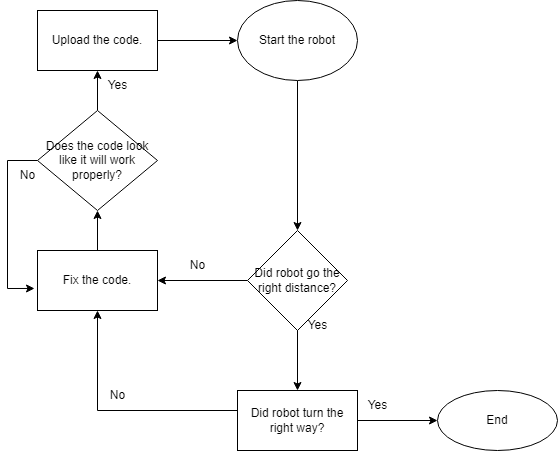

The diagram above was exported from draw.io. Its source (the exported page's mxGraphModel, read from the mxfile embedded in the PNG):
<mxGraphModel dx="1422" dy="754" grid="1" gridSize="10" guides="1" tooltips="1" connect="1" arrows="1" fold="1" page="1" pageScale="1" pageWidth="827" pageHeight="1169" math="0" shadow="0">
  <root>
    <mxCell id="WIyWlLk6GJQsqaUBKTNV-0" />
    <mxCell id="WIyWlLk6GJQsqaUBKTNV-1" parent="WIyWlLk6GJQsqaUBKTNV-0" />
    <mxCell id="NHHZj94KwkTv9wrkSFR0-2" value="" style="edgeStyle=orthogonalEdgeStyle;rounded=0;orthogonalLoop=1;jettySize=auto;html=1;entryX=0.5;entryY=0;entryDx=0;entryDy=0;" edge="1" parent="WIyWlLk6GJQsqaUBKTNV-1" source="NHHZj94KwkTv9wrkSFR0-0" target="NHHZj94KwkTv9wrkSFR0-15">
      <mxGeometry relative="1" as="geometry">
        <mxPoint x="429" y="340" as="targetPoint" />
      </mxGeometry>
    </mxCell>
    <mxCell id="NHHZj94KwkTv9wrkSFR0-0" value="Start the robot" style="ellipse;whiteSpace=wrap;html=1;" vertex="1" parent="WIyWlLk6GJQsqaUBKTNV-1">
      <mxGeometry x="369" y="90" width="120" height="80" as="geometry" />
    </mxCell>
    <mxCell id="NHHZj94KwkTv9wrkSFR0-4" value="" style="edgeStyle=orthogonalEdgeStyle;rounded=0;orthogonalLoop=1;jettySize=auto;html=1;" edge="1" parent="WIyWlLk6GJQsqaUBKTNV-1" target="NHHZj94KwkTv9wrkSFR0-3">
      <mxGeometry relative="1" as="geometry">
        <mxPoint x="429" y="400" as="sourcePoint" />
      </mxGeometry>
    </mxCell>
    <mxCell id="NHHZj94KwkTv9wrkSFR0-10" value="" style="edgeStyle=orthogonalEdgeStyle;rounded=0;orthogonalLoop=1;jettySize=auto;html=1;exitX=0;exitY=0.5;exitDx=0;exitDy=0;" edge="1" parent="WIyWlLk6GJQsqaUBKTNV-1" source="NHHZj94KwkTv9wrkSFR0-15" target="NHHZj94KwkTv9wrkSFR0-9">
      <mxGeometry relative="1" as="geometry">
        <mxPoint x="369" y="370" as="sourcePoint" />
      </mxGeometry>
    </mxCell>
    <mxCell id="NHHZj94KwkTv9wrkSFR0-6" value="" style="edgeStyle=orthogonalEdgeStyle;rounded=0;orthogonalLoop=1;jettySize=auto;html=1;" edge="1" parent="WIyWlLk6GJQsqaUBKTNV-1" source="NHHZj94KwkTv9wrkSFR0-3" target="NHHZj94KwkTv9wrkSFR0-5">
      <mxGeometry relative="1" as="geometry" />
    </mxCell>
    <mxCell id="NHHZj94KwkTv9wrkSFR0-12" style="edgeStyle=orthogonalEdgeStyle;rounded=0;orthogonalLoop=1;jettySize=auto;html=1;entryX=0.5;entryY=1;entryDx=0;entryDy=0;" edge="1" parent="WIyWlLk6GJQsqaUBKTNV-1" source="NHHZj94KwkTv9wrkSFR0-3" target="NHHZj94KwkTv9wrkSFR0-9">
      <mxGeometry relative="1" as="geometry">
        <mxPoint x="269" y="470" as="targetPoint" />
        <Array as="points">
          <mxPoint x="229" y="500" />
        </Array>
      </mxGeometry>
    </mxCell>
    <mxCell id="NHHZj94KwkTv9wrkSFR0-3" value="Did robot turn the right way?" style="whiteSpace=wrap;html=1;" vertex="1" parent="WIyWlLk6GJQsqaUBKTNV-1">
      <mxGeometry x="369" y="480" width="120" height="60" as="geometry" />
    </mxCell>
    <mxCell id="NHHZj94KwkTv9wrkSFR0-5" value="End" style="ellipse;whiteSpace=wrap;html=1;" vertex="1" parent="WIyWlLk6GJQsqaUBKTNV-1">
      <mxGeometry x="569" y="480" width="120" height="60" as="geometry" />
    </mxCell>
    <mxCell id="NHHZj94KwkTv9wrkSFR0-7" value="Yes&lt;br&gt;" style="text;html=1;align=center;verticalAlign=middle;resizable=0;points=[];autosize=1;strokeColor=none;fillColor=none;" vertex="1" parent="WIyWlLk6GJQsqaUBKTNV-1">
      <mxGeometry x="429" y="400" width="40" height="30" as="geometry" />
    </mxCell>
    <mxCell id="NHHZj94KwkTv9wrkSFR0-8" value="Yes&lt;br&gt;" style="text;html=1;align=center;verticalAlign=middle;resizable=0;points=[];autosize=1;strokeColor=none;fillColor=none;" vertex="1" parent="WIyWlLk6GJQsqaUBKTNV-1">
      <mxGeometry x="489" y="480" width="40" height="30" as="geometry" />
    </mxCell>
    <mxCell id="NHHZj94KwkTv9wrkSFR0-26" style="edgeStyle=orthogonalEdgeStyle;rounded=0;orthogonalLoop=1;jettySize=auto;html=1;entryX=0.5;entryY=1;entryDx=0;entryDy=0;" edge="1" parent="WIyWlLk6GJQsqaUBKTNV-1" source="NHHZj94KwkTv9wrkSFR0-9" target="NHHZj94KwkTv9wrkSFR0-25">
      <mxGeometry relative="1" as="geometry" />
    </mxCell>
    <mxCell id="NHHZj94KwkTv9wrkSFR0-9" value="Fix the code." style="whiteSpace=wrap;html=1;" vertex="1" parent="WIyWlLk6GJQsqaUBKTNV-1">
      <mxGeometry x="169" y="340" width="120" height="60" as="geometry" />
    </mxCell>
    <mxCell id="NHHZj94KwkTv9wrkSFR0-13" value="No" style="text;html=1;align=center;verticalAlign=middle;resizable=0;points=[];autosize=1;strokeColor=none;fillColor=none;" vertex="1" parent="WIyWlLk6GJQsqaUBKTNV-1">
      <mxGeometry x="309" y="340" width="40" height="30" as="geometry" />
    </mxCell>
    <mxCell id="NHHZj94KwkTv9wrkSFR0-14" value="No&lt;br&gt;" style="text;html=1;align=center;verticalAlign=middle;resizable=0;points=[];autosize=1;strokeColor=none;fillColor=none;" vertex="1" parent="WIyWlLk6GJQsqaUBKTNV-1">
      <mxGeometry x="229" y="470" width="40" height="30" as="geometry" />
    </mxCell>
    <mxCell id="NHHZj94KwkTv9wrkSFR0-15" value="Did robot go the right distance?" style="rhombus;whiteSpace=wrap;html=1;" vertex="1" parent="WIyWlLk6GJQsqaUBKTNV-1">
      <mxGeometry x="379" y="320" width="100" height="100" as="geometry" />
    </mxCell>
    <mxCell id="NHHZj94KwkTv9wrkSFR0-20" style="edgeStyle=orthogonalEdgeStyle;rounded=0;orthogonalLoop=1;jettySize=auto;html=1;entryX=0;entryY=0.5;entryDx=0;entryDy=0;" edge="1" parent="WIyWlLk6GJQsqaUBKTNV-1" source="NHHZj94KwkTv9wrkSFR0-18" target="NHHZj94KwkTv9wrkSFR0-0">
      <mxGeometry relative="1" as="geometry" />
    </mxCell>
    <mxCell id="NHHZj94KwkTv9wrkSFR0-18" value="Upload the code." style="rounded=0;whiteSpace=wrap;html=1;" vertex="1" parent="WIyWlLk6GJQsqaUBKTNV-1">
      <mxGeometry x="169" y="100" width="120" height="60" as="geometry" />
    </mxCell>
    <mxCell id="NHHZj94KwkTv9wrkSFR0-27" style="edgeStyle=orthogonalEdgeStyle;rounded=0;orthogonalLoop=1;jettySize=auto;html=1;entryX=0.5;entryY=1;entryDx=0;entryDy=0;" edge="1" parent="WIyWlLk6GJQsqaUBKTNV-1" source="NHHZj94KwkTv9wrkSFR0-25" target="NHHZj94KwkTv9wrkSFR0-18">
      <mxGeometry relative="1" as="geometry" />
    </mxCell>
    <mxCell id="NHHZj94KwkTv9wrkSFR0-30" style="edgeStyle=orthogonalEdgeStyle;rounded=0;orthogonalLoop=1;jettySize=auto;html=1;exitX=0;exitY=0.5;exitDx=0;exitDy=0;entryX=-0.025;entryY=0.633;entryDx=0;entryDy=0;entryPerimeter=0;" edge="1" parent="WIyWlLk6GJQsqaUBKTNV-1" source="NHHZj94KwkTv9wrkSFR0-25" target="NHHZj94KwkTv9wrkSFR0-9">
      <mxGeometry relative="1" as="geometry">
        <mxPoint x="169" y="280" as="targetPoint" />
        <Array as="points">
          <mxPoint x="139" y="250" />
          <mxPoint x="139" y="378" />
        </Array>
      </mxGeometry>
    </mxCell>
    <mxCell id="NHHZj94KwkTv9wrkSFR0-25" value="Does the code look like it will work properly?&lt;br&gt;" style="rhombus;whiteSpace=wrap;html=1;" vertex="1" parent="WIyWlLk6GJQsqaUBKTNV-1">
      <mxGeometry x="169" y="200" width="120" height="100" as="geometry" />
    </mxCell>
    <mxCell id="NHHZj94KwkTv9wrkSFR0-28" value="Yes" style="text;html=1;align=center;verticalAlign=middle;resizable=0;points=[];autosize=1;strokeColor=none;fillColor=none;" vertex="1" parent="WIyWlLk6GJQsqaUBKTNV-1">
      <mxGeometry x="229" y="160" width="40" height="30" as="geometry" />
    </mxCell>
    <mxCell id="NHHZj94KwkTv9wrkSFR0-31" value="No&lt;br&gt;" style="text;html=1;align=center;verticalAlign=middle;resizable=0;points=[];autosize=1;strokeColor=none;fillColor=none;" vertex="1" parent="WIyWlLk6GJQsqaUBKTNV-1">
      <mxGeometry x="139" y="250" width="40" height="30" as="geometry" />
    </mxCell>
  </root>
</mxGraphModel>